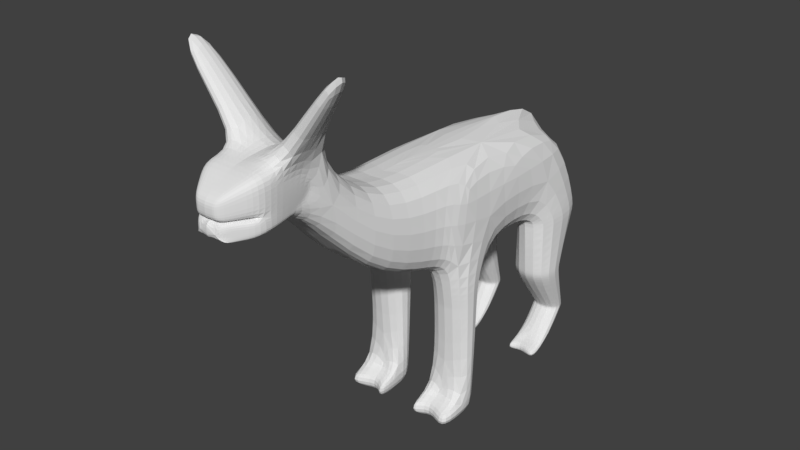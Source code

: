# Source: i_dont_even_know.blend  (saved by Blender 2.79.0; exported with 4.5.12 LTS)
import bpy
from mathutils import Matrix  # noqa: F401  (used for matrix-valued properties, if any)

bpy.ops.wm.read_factory_settings(use_empty=True)
scene = bpy.context.scene
scene.name = 'Scene'

# ---- collections
col_collection_1 = bpy.data.collections.new('Collection 1'); scene.collection.children.link(col_collection_1)

# ---- world
world_world = bpy.data.worlds.new('World'); scene.world = world_world
world_world.color = (0.05088, 0.05088, 0.05088)
world_world.use_sun_shadow = False
world_world.sun_shadow_jitter_overblur = 0.0
world_world.cycles.sampling_method = 'MANUAL'

# ---- meshes
me_cube_001 = bpy.data.meshes.new('Cube.001')
me_cube_001.from_pydata([(1.25, -0.3394, -1.0), (1.0, -0.3394, 1.004), (1.245, 4.009, -1.0), (1.0, 4.009, 1.004), (0.3333, 4.009, -1.0), (1.25, 0.6698, -1.0), (1.245, 2.34, -1.0), (0.3333, -0.3394, -1.0), (0.3333, 2.34, -1.0), (0.3333, 0.6698, -1.0), (1.26, 2.48, -2.294), (1.26, 3.467, -2.294), (0.3333, -0.207, -1.817), (1.25, -0.207, -1.817), (0.3187, 3.467, -2.294), (1.25, 0.5375, -1.817), (0.3333, 0.5375, -1.817), (0.3187, 2.48, -2.294), (0.0, 4.009, -1.0), (0.0, -0.3394, -1.0), (0.0, 2.34, -1.0), (0.0, 0.6698, -1.0), (0.0, 4.009, 1.004), (0.0, -0.3394, 1.004), (1.0, 1.843, 1.004), (0.0, 1.843, 1.004), (1.0, 1.843, -1.0), (0.0, 1.843, -1.0), (0.3333, 1.843, -1.0), (0.3333, -0.04212, -3.858), (1.25, -0.04212, -3.858), (1.25, 0.3725, -3.858), (0.3333, 0.3725, -3.858), (0.3899, -0.04212, -4.262), (1.193, -0.04212, -4.262), (1.193, 0.3725, -4.262), (0.3899, 0.3725, -4.262), (0.3333, -0.8615, -3.858), (1.25, -0.8615, -3.858), (0.3899, -0.8615, -4.262), (1.193, -0.8615, -4.262), (0.6492, -0.3127, -4.262), (0.6492, -0.3127, -3.858), (0.6492, -0.04212, -3.858), (0.6492, -0.04212, -4.262), (1.112, 3.261, -3.404), (1.112, 3.732, -3.404), (0.4664, 3.732, -3.404), (0.4664, 3.261, -3.404), (1.112, 2.765, -4.256), (1.112, 3.228, -4.099), (0.4664, 3.228, -4.099), (0.4664, 2.765, -4.256), (0.3369, 2.571, -2.495), (1.242, 2.571, -2.495), (1.242, 3.494, -2.495), (0.3369, 3.494, -2.495), (1.25, 0.5306, -1.902), (0.3333, 0.5306, -1.902), (1.25, -0.2002, -1.902), (0.3333, -0.2002, -1.902), (0.3333, 0.5542, -1.714), (0.3333, -0.2238, -1.714), (1.25, -0.2238, -1.714), (1.25, 0.5542, -1.714), (1.259, 3.505, -2.152), (0.3197, 3.505, -2.152), (1.259, 2.471, -2.152), (0.3197, 2.471, -2.152), (0.332, 3.961, -1.143), (1.247, 3.961, -1.143), (1.247, 2.352, -1.143), (0.332, 2.352, -1.143), (0.4593, 3.225, -3.325), (1.119, 3.722, -3.325), (1.119, 3.225, -3.325), (0.4593, 3.722, -3.325), (0.4664, 3.66, -3.497), (0.4664, 3.197, -3.497), (1.112, 3.197, -3.497), (1.112, 3.66, -3.497), (1.112, 2.782, -4.053), (0.4664, 2.804, -4.053), (0.6619, 2.793, -4.053), (0.69, 2.765, -4.256), (0.69, 2.666, -4.256), (0.4664, 2.395, -4.256), (1.112, 2.412, -4.053), (1.112, 2.395, -4.256), (0.4664, 2.434, -4.053), (0.6619, 2.695, -4.053), (0.5661, -3.186, 2.273), (0.5139, -3.446, 1.355), (0.3333, -3.465, 1.355), (0.0, -3.465, 1.355), (0.0, -3.197, 2.358), (1.0, -0.4572, 1.004), (1.0, -0.4572, -0.9497), (0.0, -0.4572, 1.004), (0.3333, -0.4572, -0.9497), (0.0, -0.4572, -0.9497), (0.8516, -2.08, -0.5034), (0.8516, -2.08, 0.944), (0.0, -2.058, 0.944), (0.3333, -2.058, -0.5034), (0.0, -2.058, -0.5034), (0.6544, -4.351, 2.259), (0.6544, -4.351, 1.256), (0.3333, -4.327, 1.256), (0.0, -4.327, 1.256), (0.0, -4.327, 2.259), (0.6544, -4.351, 1.568), (0.0, -4.327, 1.568), (0.5398, -3.342, 1.568), (0.2436, -4.93, 1.256), (0.2436, -4.93, 1.568), (0.0, -4.948, 1.568), (0.0, -4.948, 1.256), (0.3333, -4.948, 1.256), (0.0, -4.948, 1.568), (0.2436, -4.93, 1.568), (0.2436, -4.93, 1.929), (0.0, -4.948, 1.929), (0.5268, -3.394, 1.461), (0.4236, -3.456, 1.355), (0.1667, -3.465, 1.355), (0.3377, -3.191, 2.45), (0.6544, -4.351, 1.412), (0.4939, -4.339, 1.256), (0.1667, -4.327, 1.256), (0.3272, -4.339, 2.259), (0.0, -3.762, 2.308), (0.5658, -3.768, 2.21), (0.5842, -3.899, 1.305), (0.0, -3.896, 1.305), (0.6544, -4.351, 1.913), (0.3272, -4.339, 1.568), (0.559, -3.264, 1.963), (0.5971, -3.846, 1.568), (0.2436, -4.93, 1.412), (0.1218, -4.939, 1.568), (0.0, -4.948, 1.412), (0.1667, -4.948, 1.256), (0.2885, -4.939, 1.256), (0.449, -4.64, 1.568), (0.449, -4.64, 1.256), (0.0, -4.637, 1.568), (0.0, -4.637, 1.256), (0.3333, -4.637, 1.256), (0.1218, -4.939, 1.568), (0.2436, -4.93, 1.748), (0.1218, -4.939, 1.929), (0.0, -4.948, 1.748), (0.449, -4.64, 1.568), (0.0, -4.637, 1.568), (0.449, -4.64, 2.094), (0.0, -4.637, 2.094), (0.2245, -4.639, 2.094), (0.449, -4.64, 1.831), (0.2245, -4.639, 1.568), (0.1218, -4.939, 1.748), (0.3912, -4.639, 1.256), (0.1667, -4.637, 1.256), (0.2245, -4.639, 1.568), (0.449, -4.64, 1.412), (0.6067, -3.807, 1.938), (0.5906, -3.872, 1.437), (0.3224, -3.765, 2.399), (1.779, -3.938, 3.772), (1.779, -3.355, 3.835), (1.551, -3.361, 4.012), (1.535, -3.935, 3.961)], [], [(2, 3, 24, 26, 6), (123, 137, 113), (66, 65, 11, 14), (21, 9, 7, 19), (18, 4, 8, 20), (20, 8, 28, 27), (8, 6, 26, 28), (58, 57, 31, 32), (75, 73, 48, 45), (65, 67, 10, 11), (67, 68, 17, 10), (62, 61, 16, 12), (64, 63, 13, 15), (61, 64, 15, 16), (68, 66, 14, 17), (63, 62, 12, 13), (18, 22, 3, 2, 4), (7, 0, 97, 99), (32, 31, 35, 36), (26, 24, 1, 0, 5), (27, 28, 9, 21), (28, 26, 5, 9), (57, 59, 30, 31), (59, 60, 29, 43, 30), (60, 58, 32, 29), (36, 35, 34, 44, 33), (31, 30, 34, 35), (29, 32, 36, 33), (34, 30, 38, 40), (38, 42, 41, 40), (33, 44, 41, 39), (29, 33, 39, 37), (30, 43, 42, 38), (78, 77, 51, 52, 82), (41, 42, 37, 39), (42, 43, 29, 37), (41, 44, 34, 40), (76, 74, 46, 47), (74, 75, 45, 46), (73, 76, 47, 48), (51, 50, 49, 84, 52), (80, 79, 81, 49, 50), (79, 78, 82, 83, 81), (77, 80, 50, 51), (17, 14, 56, 53), (11, 10, 54, 55), (14, 11, 55, 56), (10, 17, 53, 54), (12, 16, 58, 60), (13, 12, 60, 59), (15, 13, 59, 57), (16, 15, 57, 58), (0, 7, 62, 63), (9, 5, 64, 61), (5, 0, 63, 64), (7, 9, 61, 62), (72, 69, 66, 68), (71, 72, 68, 67), (70, 71, 67, 65), (69, 70, 65, 66), (4, 2, 70, 69), (2, 6, 71, 70), (6, 8, 72, 71), (8, 4, 69, 72), (53, 56, 76, 73), (55, 54, 75, 74), (56, 55, 74, 76), (54, 53, 73, 75), (47, 46, 80, 77), (45, 48, 78, 79), (46, 45, 79, 80), (48, 47, 77, 78), (87, 90, 85, 88), (83, 82, 89, 90), (52, 84, 85, 86), (85, 90, 89, 86), (82, 52, 86, 89), (49, 81, 87, 88), (84, 49, 88, 85), (81, 83, 90, 87), (167, 131, 110, 130), (25, 23, 98, 96, 1, 24, 3, 22), (102, 103, 95, 126, 91), (19, 7, 99, 100), (0, 1, 96, 97), (96, 98, 103, 102), (105, 104, 101, 92, 124, 93, 125, 94), (99, 97, 101, 104), (100, 99, 104, 105), (97, 96, 102, 101), (93, 124, 92, 133, 107, 128, 108, 129, 109, 134, 94, 125), (166, 138, 111, 127), (165, 137, 91, 132), (114, 139, 115, 140, 116, 141, 117, 142, 118, 143), (164, 139, 114, 145), (163, 140, 115, 144), (162, 142, 117, 147), (161, 143, 118, 148), (160, 150, 121, 151), (159, 149, 119, 154), (158, 150, 120, 153), (157, 151, 121, 155), (130, 157, 155, 106), (110, 156, 157, 130), (156, 122, 151, 157), (135, 158, 153, 111), (106, 155, 158, 135), (155, 121, 150, 158), (136, 159, 154, 112), (111, 153, 159, 136), (153, 120, 149, 159), (152, 160, 151, 122), (119, 149, 160, 152), (149, 120, 150, 160), (128, 161, 148, 108), (107, 145, 161, 128), (145, 114, 143, 161), (129, 162, 147, 109), (108, 148, 162, 129), (148, 118, 142, 162), (136, 163, 144, 111), (112, 146, 163, 136), (146, 116, 140, 163), (127, 164, 145, 107), (111, 144, 164, 127), (144, 115, 139, 164), (135, 165, 132, 106), (111, 138, 165, 135), (138, 113, 137, 165), (133, 166, 127, 107), (92, 123, 166, 133), (123, 113, 138, 166), (132, 167, 130, 106), (126, 167, 171, 170), (126, 95, 131, 167), (101, 102, 91, 137, 123, 92), (169, 170, 171, 168), (91, 126, 170, 169), (167, 132, 168, 171), (132, 91, 169, 168)])
me_cube_001.use_remesh_preserve_volume = False
me_cube_001.use_remesh_preserve_attributes = False
me_cube_001.use_mirror_vertex_groups = False
me_cube_001.update()

# ---- objects
ob_cube = bpy.data.objects.new('Cube', me_cube_001)

# ---- transforms, parenting, visibility, modifiers, constraints
ob_cube.location = (0.0, -1.429, -0.07159)
ob_cube.lineart.crease_threshold = 0.0
_m = ob_cube.modifiers.new('Subsurf', 'SUBSURF')
_m.uv_smooth = 'PRESERVE_CORNERS'
_m.quality = 2
_m.levels = 3
_m.show_only_control_edges = False
_m = ob_cube.modifiers.new('Mirror', 'MIRROR')

# ---- collection membership
col_collection_1.objects.link(ob_cube)

# ---- scene / render settings (as saved in the file)
scene.frame_start = 1; scene.frame_end = 250; scene.frame_set(1)
scene.render.engine = 'BLENDER_EEVEE_NEXT'
scene.render.resolution_percentage = 50
scene.render.dither_intensity = 0.0
scene.cycles.use_denoising = False
scene.cycles.samples = 128
scene.cycles.sampling_pattern = 'TABULATED_SOBOL'
scene.cycles.use_adaptive_sampling = False
scene.cycles.use_light_tree = False
scene.cycles.blur_glossy = 0.0
scene.cycles.sample_clamp_indirect = 0.0
scene.view_settings.view_transform = 'Standard'
bpy.context.view_layer.update()

# ---- added for rendering (the .blend has no active camera and no usable light): camera, sun
cam_auto = bpy.data.cameras.new('AutoCamera')
cam_auto.lens = 50.0
cam_auto.sensor_width = 36.0
cam_auto.clip_end = 1000.0
ob_auto_camera = bpy.data.objects.new('AutoCamera', cam_auto)
scene.collection.objects.link(ob_auto_camera)
ob_auto_camera.location = (11.456, -15.685, 8.84901)
ob_auto_camera.rotation_euler = (1.09748, -7.21219e-08, 0.694738)
scene.camera = ob_auto_camera
light_auto_sun = bpy.data.lights.new('AutoSun', 'SUN')
light_auto_sun.energy = 3.0
light_auto_sun.angle = 0.0523599
ob_auto_sun = bpy.data.objects.new('AutoSun', light_auto_sun)
scene.collection.objects.link(ob_auto_sun)
ob_auto_sun.rotation_euler = (0.872665, 0.174533, 0.523599)
bpy.context.view_layer.update()
